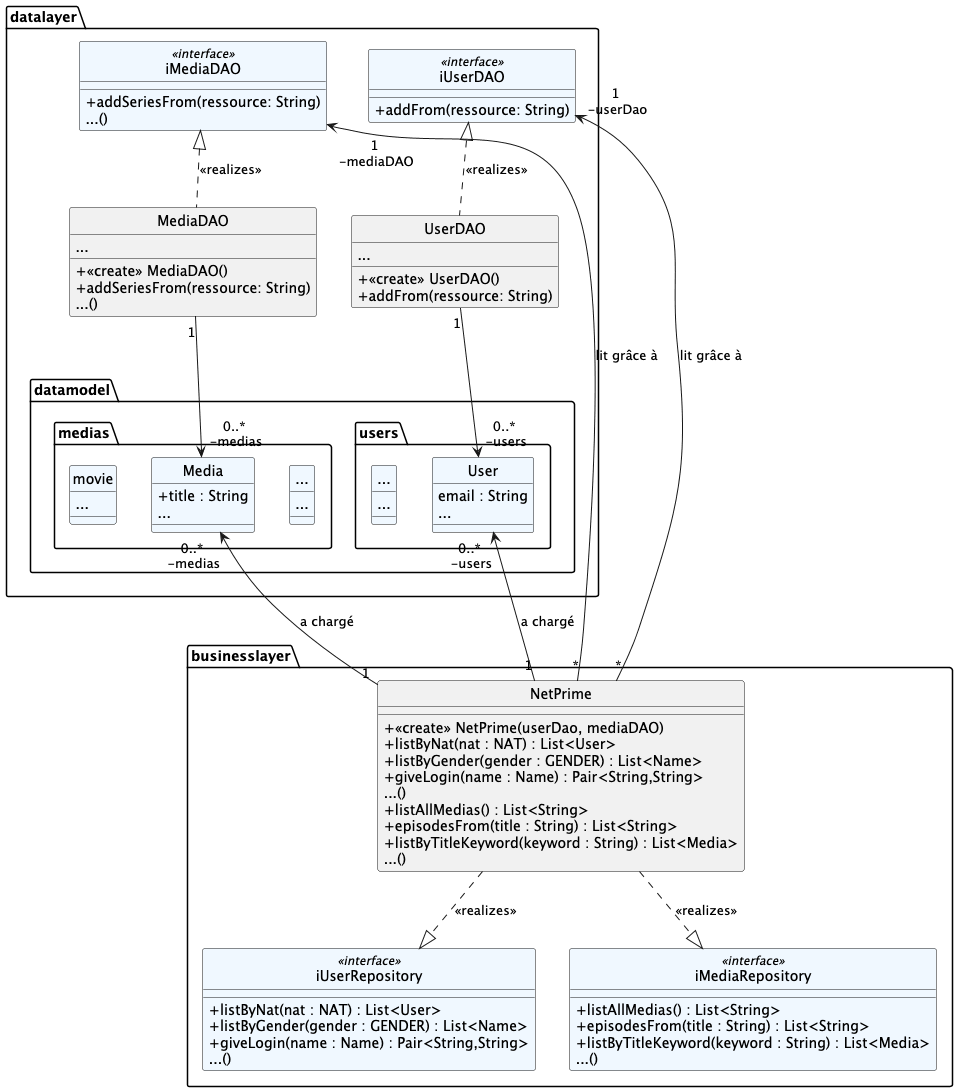

The diagram above was rendered by PlantUML. Its source (embedded in the PNG):
@startuml
hide circle
'skinparam monochrome true
skinparam classAttributeIconSize 0
skinparam backgroundcolor white
skinparam groupInheritance 2


package datalayer{
    package datamodel{
        package medias {
            class movie #aliceblue {
                ...
            }

            class Media  #aliceblue {
                + title : String
                ...
            }

            movie -right[hidden]- Media

            class "..." as autre  #aliceblue {
                ...
            }
        }
        package users {
            class User #aliceblue {
                email : String
                ...
            }
            class "..." as autre2  #aliceblue {
                ...
            }

            autre2 -right[hidden]- User
        }
    }
    class iUserDAO <<interface>>  #aliceblue {
     + addFrom(ressource: String)
    }

    class iMediaDAO <<interface>>  #aliceblue {
      + addSeriesFrom(ressource: String)
      ...()
    }

    class UserDAO {
        ...
        + <<create>> UserDAO()
        + addFrom(ressource: String)
    }

    UserDAO "1" --> "0..*\n -users" User

    class MediaDAO {
        ...
        + <<create>> MediaDAO()
        + addSeriesFrom(ressource: String)
        ...()
    }

    MediaDAO "1" --> "0..*\n -medias" Media


    UserDAO .up.|> iUserDAO : <<realizes>>
    MediaDAO .up.|> iMediaDAO : <<realizes>>
}

package businesslayer {
    class iUserRepository <<interface>>  #aliceblue {
        + listByNat(nat : NAT) : List<User>
        + listByGender(gender : GENDER) : List<Name>
        + giveLogin(name : Name) : Pair<String,String>
        ...()
    }

    class iMediaRepository <<interface>>  #aliceblue {
         + listAllMedias() : List<String>
         + episodesFrom(title : String) : List<String>
         + listByTitleKeyword(keyword : String) : List<Media>
         ...()
    }

    class NetPrime {
        + <<create>> NetPrime(userDao, mediaDAO)
        + listByNat(nat : NAT) : List<User>
        + listByGender(gender : GENDER) : List<Name>
        + giveLogin(name : Name) : Pair<String,String>
        ...()
        + listAllMedias() : List<String>
        + episodesFrom(title : String) : List<String>
        + listByTitleKeyword(keyword : String) : List<Media>
        ...()
    }

    NetPrime .down.|> iUserRepository : <<realizes>>
    NetPrime .down.|> iMediaRepository : <<realizes>>

    NetPrime "1" -up-> "0..*\n -medias" Media : a chargé

    NetPrime "1" -up-> "0..*\n -users" User : a chargé

    NetPrime "*" --> "1\n -userDao" iUserDAO : lit grâce à
    NetPrime "*" --> "1\n -mediaDAO" iMediaDAO : lit grâce à
}

@enduml